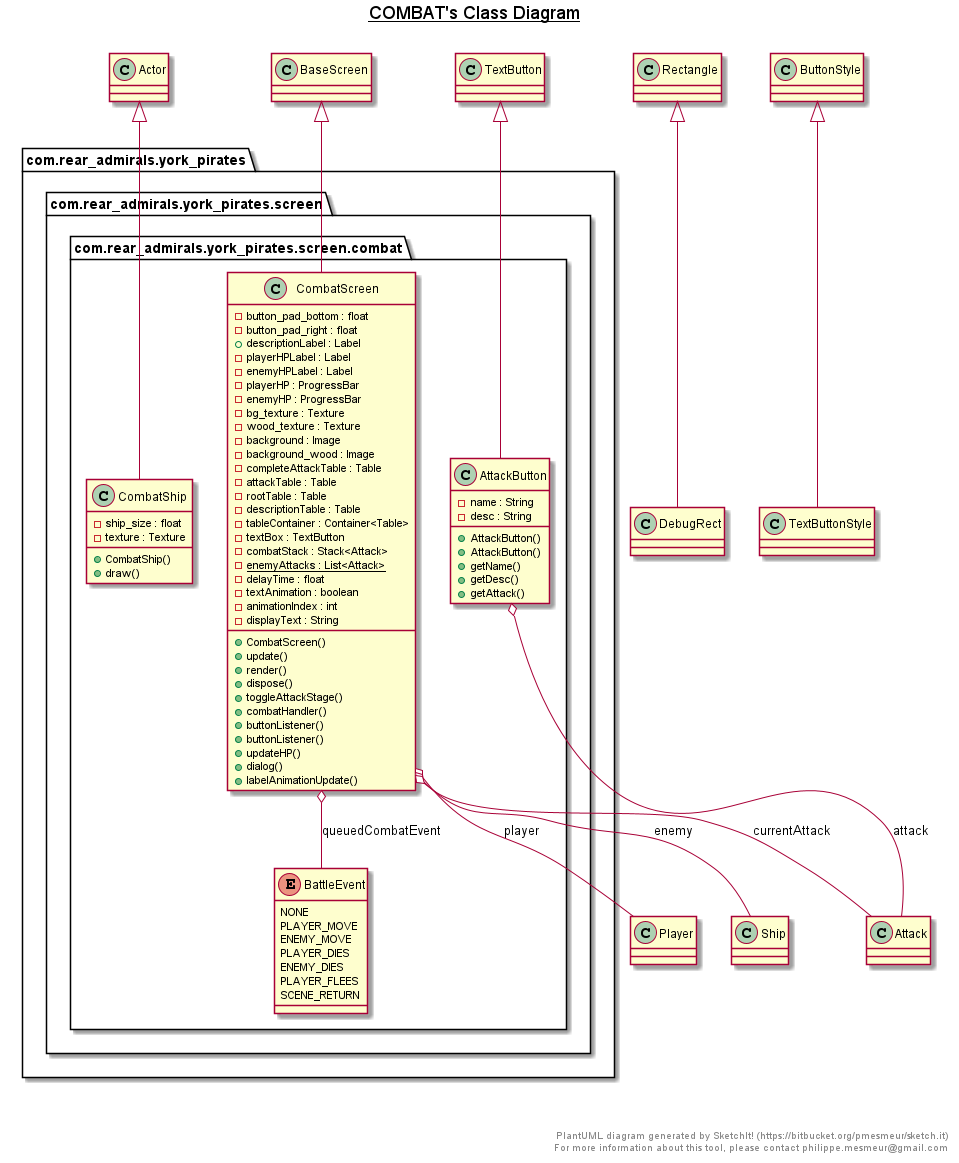

The diagram above was rendered by PlantUML. Its source (embedded in the PNG):
@startuml

title __COMBAT's Class Diagram__\n

  package com.rear_admirals.york_pirates {
    package com.rear_admirals.york_pirates.screen {
      package com.rear_admirals.york_pirates.screen.combat {
        class AttackButton {
            - name : String
            - desc : String
            + AttackButton()
            + AttackButton()
            + getName()
            + getDesc()
            + getAttack()
        }
      }
    }
  }
  

  package com.rear_admirals.york_pirates {
    package com.rear_admirals.york_pirates.screen {
      package com.rear_admirals.york_pirates.screen.combat {
        enum BattleEvent {
          NONE
          PLAYER_MOVE
          ENEMY_MOVE
          PLAYER_DIES
          ENEMY_DIES
          PLAYER_FLEES
          SCENE_RETURN
        }
      }
    }
  }
  

  package com.rear_admirals.york_pirates {
    package com.rear_admirals.york_pirates.screen {
      package com.rear_admirals.york_pirates.screen.combat {
        class CombatScreen {
            - button_pad_bottom : float
            - button_pad_right : float
            + descriptionLabel : Label
            - playerHPLabel : Label
            - enemyHPLabel : Label
            - playerHP : ProgressBar
            - enemyHP : ProgressBar
            - bg_texture : Texture
            - wood_texture : Texture
            - background : Image
            - background_wood : Image
            - completeAttackTable : Table
            - attackTable : Table
            - rootTable : Table
            - descriptionTable : Table
            - tableContainer : Container<Table>
            - textBox : TextButton
            - combatStack : Stack<Attack>
            {static} - enemyAttacks : List<Attack>
            - delayTime : float
            - textAnimation : boolean
            - animationIndex : int
            - displayText : String
            + CombatScreen()
            + update()
            + render()
            + dispose()
            + toggleAttackStage()
            + combatHandler()
            + buttonListener()
            + buttonListener()
            + updateHP()
            + dialog()
            + labelAnimationUpdate()
        }
      }
    }
  }
  

  package com.rear_admirals.york_pirates {
    package com.rear_admirals.york_pirates.screen {
      package com.rear_admirals.york_pirates.screen.combat {
        class CombatShip {
            - ship_size : float
            - texture : Texture
            + CombatShip()
            + draw()
        }
      }
    }
  }
  

  AttackButton -up-|> TextButton
  AttackButton o-- Attack : attack
  TextButtonStyle -up-|> ButtonStyle
  DebugRect -up-|> Rectangle
  CombatScreen -up-|> BaseScreen
  CombatScreen o-- Player : player
  CombatScreen o-- Ship : enemy
  CombatScreen o-- Attack : currentAttack
  CombatScreen o-- BattleEvent : queuedCombatEvent
  CombatShip -up-|> Actor


right footer


PlantUML diagram generated by SketchIt! (https://bitbucket.org/pmesmeur/sketch.it)
For more information about this tool, please contact philippe.mesmeur@gmail.com
endfooter

@enduml